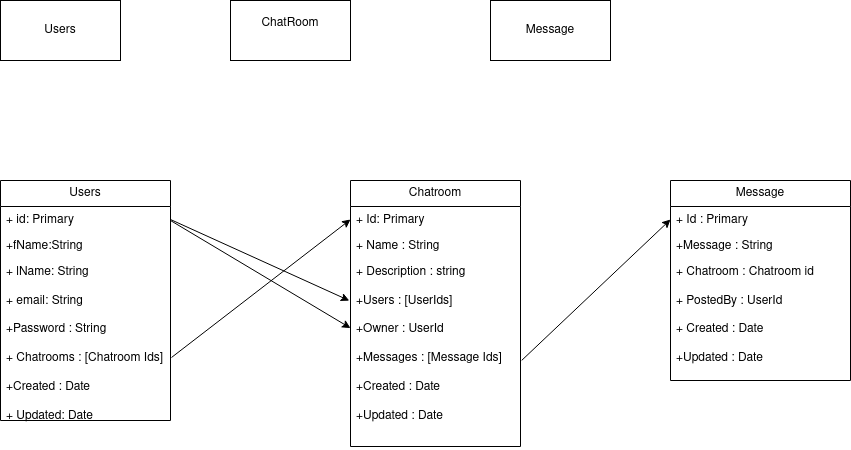

The diagram above was exported from draw.io. Its source (the exported page's mxGraphModel, read from the mxfile embedded in the PNG):
<mxGraphModel dx="1434" dy="795" grid="1" gridSize="10" guides="1" tooltips="1" connect="1" arrows="1" fold="1" page="1" pageScale="1" pageWidth="1100" pageHeight="850" background="#ffffff" math="0" shadow="0">
  <root>
    <mxCell id="0" />
    <mxCell id="1" parent="0" />
    <mxCell id="ZFONflkoPwZEMwH1Zzyr-1" value="Users" style="rounded=0;whiteSpace=wrap;html=1;" parent="1" vertex="1">
      <mxGeometry x="70" y="40" width="120" height="60" as="geometry" />
    </mxCell>
    <mxCell id="ZFONflkoPwZEMwH1Zzyr-2" value="&lt;div&gt;ChatRoom&lt;/div&gt;&lt;div&gt;&lt;br&gt;&lt;/div&gt;" style="rounded=0;whiteSpace=wrap;html=1;" parent="1" vertex="1">
      <mxGeometry x="300" y="40" width="120" height="60" as="geometry" />
    </mxCell>
    <mxCell id="ZFONflkoPwZEMwH1Zzyr-3" value="Message" style="rounded=0;whiteSpace=wrap;html=1;" parent="1" vertex="1">
      <mxGeometry x="560" y="40" width="120" height="60" as="geometry" />
    </mxCell>
    <mxCell id="ZFONflkoPwZEMwH1Zzyr-4" value="Users" style="swimlane;fontStyle=0;childLayout=stackLayout;horizontal=1;startSize=26;fillColor=none;horizontalStack=0;resizeParent=1;resizeParentMax=0;resizeLast=0;collapsible=1;marginBottom=0;whiteSpace=wrap;html=1;" parent="1" vertex="1">
      <mxGeometry x="70" y="220" width="170" height="240" as="geometry">
        <mxRectangle x="70" y="220" width="70" height="30" as="alternateBounds" />
      </mxGeometry>
    </mxCell>
    <mxCell id="ZFONflkoPwZEMwH1Zzyr-5" value="+ id: Primary" style="text;strokeColor=none;fillColor=none;align=left;verticalAlign=top;spacingLeft=4;spacingRight=4;overflow=hidden;rotatable=0;points=[[0,0.5],[1,0.5]];portConstraint=eastwest;whiteSpace=wrap;html=1;" parent="ZFONflkoPwZEMwH1Zzyr-4" vertex="1">
      <mxGeometry y="26" width="170" height="26" as="geometry" />
    </mxCell>
    <mxCell id="ZFONflkoPwZEMwH1Zzyr-6" value="+fName:String" style="text;strokeColor=none;fillColor=none;align=left;verticalAlign=top;spacingLeft=4;spacingRight=4;overflow=hidden;rotatable=0;points=[[0,0.5],[1,0.5]];portConstraint=eastwest;whiteSpace=wrap;html=1;" parent="ZFONflkoPwZEMwH1Zzyr-4" vertex="1">
      <mxGeometry y="52" width="170" height="26" as="geometry" />
    </mxCell>
    <mxCell id="ZFONflkoPwZEMwH1Zzyr-7" value="&lt;div&gt;+ lName: String&lt;/div&gt;&lt;div&gt;&lt;br&gt;&lt;/div&gt;&lt;div&gt;+ email: String&lt;/div&gt;&lt;div&gt;&lt;br&gt;&lt;/div&gt;&lt;div&gt;+Password : String&lt;/div&gt;&lt;div&gt;&lt;br&gt;&lt;/div&gt;&lt;div&gt;+ Chatrooms : [Chatroom Ids]&lt;br&gt;&lt;/div&gt;&lt;div&gt;&lt;br&gt;&lt;/div&gt;&lt;div&gt;+Created : Date&lt;/div&gt;&lt;div&gt;&lt;br&gt;&lt;/div&gt;&lt;div&gt;+ Updated: Date&lt;/div&gt;" style="text;strokeColor=none;fillColor=none;align=left;verticalAlign=top;spacingLeft=4;spacingRight=4;overflow=hidden;rotatable=0;points=[[0,0.5],[1,0.5]];portConstraint=eastwest;whiteSpace=wrap;html=1;" parent="ZFONflkoPwZEMwH1Zzyr-4" vertex="1">
      <mxGeometry y="78" width="170" height="162" as="geometry" />
    </mxCell>
    <mxCell id="ZFONflkoPwZEMwH1Zzyr-9" value="Chatroom" style="swimlane;fontStyle=0;childLayout=stackLayout;horizontal=1;startSize=26;fillColor=none;horizontalStack=0;resizeParent=1;resizeParentMax=0;resizeLast=0;collapsible=1;marginBottom=0;whiteSpace=wrap;html=1;" parent="1" vertex="1">
      <mxGeometry x="420" y="220" width="170" height="266" as="geometry" />
    </mxCell>
    <mxCell id="ZFONflkoPwZEMwH1Zzyr-10" value="+ Id: Primary" style="text;strokeColor=none;fillColor=none;align=left;verticalAlign=top;spacingLeft=4;spacingRight=4;overflow=hidden;rotatable=0;points=[[0,0.5],[1,0.5]];portConstraint=eastwest;whiteSpace=wrap;html=1;" parent="ZFONflkoPwZEMwH1Zzyr-9" vertex="1">
      <mxGeometry y="26" width="170" height="26" as="geometry" />
    </mxCell>
    <mxCell id="ZFONflkoPwZEMwH1Zzyr-11" value="+ Name : String" style="text;strokeColor=none;fillColor=none;align=left;verticalAlign=top;spacingLeft=4;spacingRight=4;overflow=hidden;rotatable=0;points=[[0,0.5],[1,0.5]];portConstraint=eastwest;whiteSpace=wrap;html=1;" parent="ZFONflkoPwZEMwH1Zzyr-9" vertex="1">
      <mxGeometry y="52" width="170" height="26" as="geometry" />
    </mxCell>
    <mxCell id="ZFONflkoPwZEMwH1Zzyr-12" value="&lt;div&gt;+ Description : string&lt;/div&gt;&lt;div&gt;&lt;br&gt;&lt;/div&gt;&lt;div&gt;+Users : [UserIds]&lt;/div&gt;&lt;div&gt;&lt;br&gt;&lt;/div&gt;&lt;div&gt;+Owner : UserId&lt;/div&gt;&lt;div&gt;&lt;br&gt;&lt;/div&gt;&lt;div&gt;+Messages : [Message Ids]&lt;/div&gt;&lt;div&gt;&lt;br&gt;&lt;/div&gt;&lt;div&gt;+Created : Date&lt;/div&gt;&lt;div&gt;&lt;br&gt;&lt;/div&gt;&lt;div&gt;+Updated : Date&lt;/div&gt;" style="text;strokeColor=none;fillColor=none;align=left;verticalAlign=top;spacingLeft=4;spacingRight=4;overflow=hidden;rotatable=0;points=[[0,0.5],[1,0.5]];portConstraint=eastwest;whiteSpace=wrap;html=1;" parent="ZFONflkoPwZEMwH1Zzyr-9" vertex="1">
      <mxGeometry y="78" width="170" height="188" as="geometry" />
    </mxCell>
    <mxCell id="ZFONflkoPwZEMwH1Zzyr-13" value="Message" style="swimlane;fontStyle=0;childLayout=stackLayout;horizontal=1;startSize=26;fillColor=none;horizontalStack=0;resizeParent=1;resizeParentMax=0;resizeLast=0;collapsible=1;marginBottom=0;whiteSpace=wrap;html=1;" parent="1" vertex="1">
      <mxGeometry x="740" y="220" width="180" height="200" as="geometry" />
    </mxCell>
    <mxCell id="ZFONflkoPwZEMwH1Zzyr-14" value="+ Id : Primary" style="text;strokeColor=none;fillColor=none;align=left;verticalAlign=top;spacingLeft=4;spacingRight=4;overflow=hidden;rotatable=0;points=[[0,0.5],[1,0.5]];portConstraint=eastwest;whiteSpace=wrap;html=1;" parent="ZFONflkoPwZEMwH1Zzyr-13" vertex="1">
      <mxGeometry y="26" width="180" height="26" as="geometry" />
    </mxCell>
    <mxCell id="ZFONflkoPwZEMwH1Zzyr-15" value="+Message : String" style="text;strokeColor=none;fillColor=none;align=left;verticalAlign=top;spacingLeft=4;spacingRight=4;overflow=hidden;rotatable=0;points=[[0,0.5],[1,0.5]];portConstraint=eastwest;whiteSpace=wrap;html=1;" parent="ZFONflkoPwZEMwH1Zzyr-13" vertex="1">
      <mxGeometry y="52" width="180" height="26" as="geometry" />
    </mxCell>
    <mxCell id="ZFONflkoPwZEMwH1Zzyr-16" value="&lt;div&gt;+ Chatroom : Chatroom id&lt;/div&gt;&lt;div&gt;&lt;br&gt;&lt;/div&gt;&lt;div&gt;+ PostedBy : UserId&lt;/div&gt;&lt;div&gt;&lt;br&gt;&lt;/div&gt;&lt;div&gt;+ Created : Date&lt;/div&gt;&lt;div&gt;&lt;br&gt;&lt;/div&gt;&lt;div&gt;+Updated : Date&lt;br&gt;&lt;/div&gt;" style="text;strokeColor=none;fillColor=none;align=left;verticalAlign=top;spacingLeft=4;spacingRight=4;overflow=hidden;rotatable=0;points=[[0,0.5],[1,0.5]];portConstraint=eastwest;whiteSpace=wrap;html=1;" parent="ZFONflkoPwZEMwH1Zzyr-13" vertex="1">
      <mxGeometry y="78" width="180" height="122" as="geometry" />
    </mxCell>
    <mxCell id="pQo1u5qMfAo6zCTUPpWw-3" value="" style="endArrow=classic;html=1;rounded=0;exitX=1.006;exitY=0.611;exitDx=0;exitDy=0;exitPerimeter=0;entryX=0;entryY=0.5;entryDx=0;entryDy=0;" edge="1" parent="1" source="ZFONflkoPwZEMwH1Zzyr-7" target="ZFONflkoPwZEMwH1Zzyr-10">
      <mxGeometry width="50" height="50" relative="1" as="geometry">
        <mxPoint x="400" y="410" as="sourcePoint" />
        <mxPoint x="450" y="360" as="targetPoint" />
      </mxGeometry>
    </mxCell>
    <mxCell id="pQo1u5qMfAo6zCTUPpWw-4" value="" style="endArrow=classic;html=1;rounded=0;exitX=1;exitY=0.5;exitDx=0;exitDy=0;entryX=-0.007;entryY=0.224;entryDx=0;entryDy=0;entryPerimeter=0;" edge="1" parent="1" source="ZFONflkoPwZEMwH1Zzyr-5" target="ZFONflkoPwZEMwH1Zzyr-12">
      <mxGeometry width="50" height="50" relative="1" as="geometry">
        <mxPoint x="400" y="410" as="sourcePoint" />
        <mxPoint x="450" y="360" as="targetPoint" />
      </mxGeometry>
    </mxCell>
    <mxCell id="pQo1u5qMfAo6zCTUPpWw-5" value="" style="endArrow=classic;html=1;rounded=0;entryX=0;entryY=0.37;entryDx=0;entryDy=0;entryPerimeter=0;" edge="1" parent="1" target="ZFONflkoPwZEMwH1Zzyr-12">
      <mxGeometry width="50" height="50" relative="1" as="geometry">
        <mxPoint x="240" y="260" as="sourcePoint" />
        <mxPoint x="450" y="360" as="targetPoint" />
      </mxGeometry>
    </mxCell>
    <mxCell id="pQo1u5qMfAo6zCTUPpWw-6" value="" style="endArrow=classic;html=1;rounded=0;exitX=1.007;exitY=0.542;exitDx=0;exitDy=0;exitPerimeter=0;entryX=0;entryY=0.5;entryDx=0;entryDy=0;" edge="1" parent="1" source="ZFONflkoPwZEMwH1Zzyr-12" target="ZFONflkoPwZEMwH1Zzyr-14">
      <mxGeometry width="50" height="50" relative="1" as="geometry">
        <mxPoint x="400" y="410" as="sourcePoint" />
        <mxPoint x="450" y="360" as="targetPoint" />
      </mxGeometry>
    </mxCell>
  </root>
</mxGraphModel>